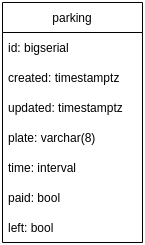

The diagram above was exported from draw.io. Its source (the exported page's mxGraphModel, read from the mxfile embedded in the PNG):
<mxGraphModel dx="764" dy="691" grid="1" gridSize="10" guides="1" tooltips="1" connect="1" arrows="1" fold="1" page="1" pageScale="1" pageWidth="827" pageHeight="1169" math="0" shadow="0">
  <root>
    <mxCell id="0" />
    <mxCell id="1" parent="0" />
    <mxCell id="BYOkVtf5U4k-t-zEcB0Y-1" value="parking" style="swimlane;fontStyle=0;childLayout=stackLayout;horizontal=1;startSize=30;horizontalStack=0;resizeParent=1;resizeParentMax=0;resizeLast=0;collapsible=1;marginBottom=0;" vertex="1" parent="1">
      <mxGeometry x="260" y="70" width="140" height="240" as="geometry" />
    </mxCell>
    <mxCell id="BYOkVtf5U4k-t-zEcB0Y-2" value="id: bigserial" style="text;strokeColor=none;fillColor=none;align=left;verticalAlign=middle;spacingLeft=4;spacingRight=4;overflow=hidden;points=[[0,0.5],[1,0.5]];portConstraint=eastwest;rotatable=0;" vertex="1" parent="BYOkVtf5U4k-t-zEcB0Y-1">
      <mxGeometry y="30" width="140" height="30" as="geometry" />
    </mxCell>
    <mxCell id="BYOkVtf5U4k-t-zEcB0Y-3" value="created: timestamptz" style="text;strokeColor=none;fillColor=none;align=left;verticalAlign=middle;spacingLeft=4;spacingRight=4;overflow=hidden;points=[[0,0.5],[1,0.5]];portConstraint=eastwest;rotatable=0;" vertex="1" parent="BYOkVtf5U4k-t-zEcB0Y-1">
      <mxGeometry y="60" width="140" height="30" as="geometry" />
    </mxCell>
    <mxCell id="BYOkVtf5U4k-t-zEcB0Y-4" value="updated: timestamptz" style="text;strokeColor=none;fillColor=none;align=left;verticalAlign=middle;spacingLeft=4;spacingRight=4;overflow=hidden;points=[[0,0.5],[1,0.5]];portConstraint=eastwest;rotatable=0;" vertex="1" parent="BYOkVtf5U4k-t-zEcB0Y-1">
      <mxGeometry y="90" width="140" height="30" as="geometry" />
    </mxCell>
    <mxCell id="BYOkVtf5U4k-t-zEcB0Y-5" value="plate: varchar(8)" style="text;strokeColor=none;fillColor=none;align=left;verticalAlign=middle;spacingLeft=4;spacingRight=4;overflow=hidden;points=[[0,0.5],[1,0.5]];portConstraint=eastwest;rotatable=0;" vertex="1" parent="BYOkVtf5U4k-t-zEcB0Y-1">
      <mxGeometry y="120" width="140" height="30" as="geometry" />
    </mxCell>
    <mxCell id="BYOkVtf5U4k-t-zEcB0Y-6" value="time: interval" style="text;strokeColor=none;fillColor=none;align=left;verticalAlign=middle;spacingLeft=4;spacingRight=4;overflow=hidden;points=[[0,0.5],[1,0.5]];portConstraint=eastwest;rotatable=0;" vertex="1" parent="BYOkVtf5U4k-t-zEcB0Y-1">
      <mxGeometry y="150" width="140" height="30" as="geometry" />
    </mxCell>
    <mxCell id="BYOkVtf5U4k-t-zEcB0Y-13" value="paid: bool" style="text;strokeColor=none;fillColor=none;align=left;verticalAlign=middle;spacingLeft=4;spacingRight=4;overflow=hidden;points=[[0,0.5],[1,0.5]];portConstraint=eastwest;rotatable=0;" vertex="1" parent="BYOkVtf5U4k-t-zEcB0Y-1">
      <mxGeometry y="180" width="140" height="30" as="geometry" />
    </mxCell>
    <mxCell id="BYOkVtf5U4k-t-zEcB0Y-14" value="left: bool" style="text;strokeColor=none;fillColor=none;align=left;verticalAlign=middle;spacingLeft=4;spacingRight=4;overflow=hidden;points=[[0,0.5],[1,0.5]];portConstraint=eastwest;rotatable=0;" vertex="1" parent="BYOkVtf5U4k-t-zEcB0Y-1">
      <mxGeometry y="210" width="140" height="30" as="geometry" />
    </mxCell>
  </root>
</mxGraphModel>